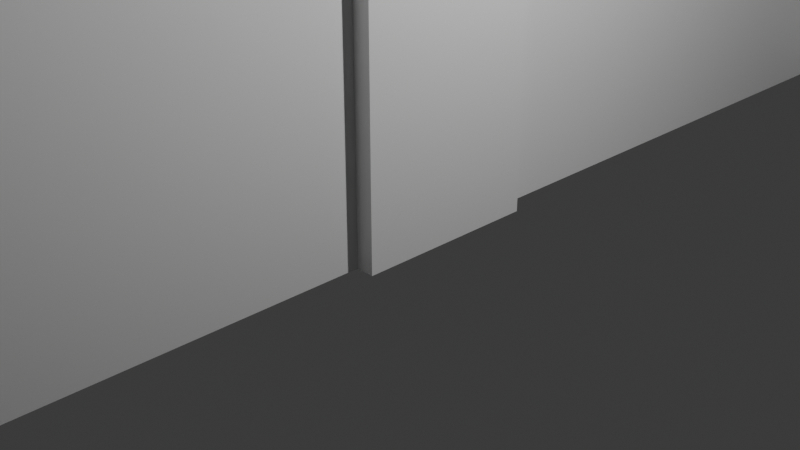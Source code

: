 # Source: Giant_metal_door.blend  (saved by Blender 5.1.30; exported with 4.5.12 LTS)
import bpy
from mathutils import Matrix  # noqa: F401  (used for matrix-valued properties, if any)

bpy.ops.wm.read_factory_settings(use_empty=True)
scene = bpy.context.scene
scene.name = 'Scene'

# ---- collections
col_collection = bpy.data.collections.new('Collection'); scene.collection.children.link(col_collection)

# ---- materials (node trees are filled in below, after node groups)
mat_material = bpy.data.materials.new('Material')
mat_material.alpha_threshold = 0.0
mat_material.use_backface_culling_lightprobe_volume = False
mat_material.roughness = 0.5
mat_material.line_color = (0.0, 0.0, 0.0, 1.0)
mat_material_002 = bpy.data.materials.new('Material.002')
mat_material_002.alpha_threshold = 0.0
mat_material_002.use_backface_culling_lightprobe_volume = False
mat_material_002.roughness = 0.5
mat_material_002.line_color = (0.0, 0.0, 0.0, 1.0)
mat_material_003 = bpy.data.materials.new('Material.003')
mat_material_003.alpha_threshold = 0.0
mat_material_003.use_backface_culling_lightprobe_volume = False
mat_material_003.roughness = 0.5
mat_material_003.line_color = (0.0, 0.0, 0.0, 1.0)
mat_material_004 = bpy.data.materials.new('Material.004')
mat_material_004.alpha_threshold = 0.0
mat_material_004.use_backface_culling_lightprobe_volume = False
mat_material_004.roughness = 0.5
mat_material_004.line_color = (0.0, 0.0, 0.0, 1.0)
mat_material_005 = bpy.data.materials.new('Material.005')
mat_material_005.alpha_threshold = 0.0
mat_material_005.use_backface_culling_lightprobe_volume = False
mat_material_005.roughness = 0.5
mat_material_005.line_color = (0.0, 0.0, 0.0, 1.0)
mat_material_006 = bpy.data.materials.new('Material.006')
mat_material_006.alpha_threshold = 0.0
mat_material_006.use_backface_culling_lightprobe_volume = False
mat_material_006.roughness = 0.5
mat_material_006.line_color = (0.0, 0.0, 0.0, 1.0)
mat_material_007 = bpy.data.materials.new('Material.007')
mat_material_007.alpha_threshold = 0.0
mat_material_007.use_backface_culling_lightprobe_volume = False
mat_material_007.roughness = 0.5
mat_material_007.line_color = (0.0, 0.0, 0.0, 1.0)
mat_material_008 = bpy.data.materials.new('Material.008')
mat_material_008.alpha_threshold = 0.0
mat_material_008.use_backface_culling_lightprobe_volume = False
mat_material_008.roughness = 0.5
mat_material_008.line_color = (0.0, 0.0, 0.0, 1.0)
mat_material_010 = bpy.data.materials.new('Material.010')
mat_material_010.alpha_threshold = 0.0
mat_material_010.use_backface_culling_lightprobe_volume = False
mat_material_010.roughness = 0.5
mat_material_010.line_color = (0.0, 0.0, 0.0, 1.0)
mat_material_011 = bpy.data.materials.new('Material.011')
mat_material_011.alpha_threshold = 0.0
mat_material_011.use_backface_culling_lightprobe_volume = False
mat_material_011.roughness = 0.5
mat_material_011.line_color = (0.0, 0.0, 0.0, 1.0)

# ---- material node trees
mat_material.use_nodes = True; mat_material.node_tree.nodes.clear()
_N = mat_material.node_tree.nodes; _L = mat_material.node_tree.links
n0 = _N.new('ShaderNodeOutputMaterial'); n0.name = 'Material Output'; n0.location = (200, 100)
n1 = _N.new('ShaderNodeBsdfPrincipled'); n1.name = 'Principled BSDF'; n1.location = (-200, 100)
_L.new(n1.outputs[0], n0.inputs[0])
n0.is_active_output = True
mat_material_002.use_nodes = True; mat_material_002.node_tree.nodes.clear()
_N = mat_material_002.node_tree.nodes; _L = mat_material_002.node_tree.links
n0 = _N.new('ShaderNodeOutputMaterial'); n0.name = 'Material Output'; n0.location = (200, 100)
n1 = _N.new('ShaderNodeBsdfPrincipled'); n1.name = 'Principled BSDF'; n1.location = (-200, 100)
_L.new(n1.outputs[0], n0.inputs[0])
n0.is_active_output = True
mat_material_003.use_nodes = True; mat_material_003.node_tree.nodes.clear()
_N = mat_material_003.node_tree.nodes; _L = mat_material_003.node_tree.links
n0 = _N.new('ShaderNodeOutputMaterial'); n0.name = 'Material Output'; n0.location = (200, 100)
n1 = _N.new('ShaderNodeBsdfPrincipled'); n1.name = 'Principled BSDF'; n1.location = (-200, 100)
_L.new(n1.outputs[0], n0.inputs[0])
n0.is_active_output = True
mat_material_004.use_nodes = True; mat_material_004.node_tree.nodes.clear()
_N = mat_material_004.node_tree.nodes; _L = mat_material_004.node_tree.links
n0 = _N.new('ShaderNodeOutputMaterial'); n0.name = 'Material Output'; n0.location = (200, 100)
n1 = _N.new('ShaderNodeBsdfPrincipled'); n1.name = 'Principled BSDF'; n1.location = (-200, 100)
_L.new(n1.outputs[0], n0.inputs[0])
n0.is_active_output = True
mat_material_005.use_nodes = True; mat_material_005.node_tree.nodes.clear()
_N = mat_material_005.node_tree.nodes; _L = mat_material_005.node_tree.links
n0 = _N.new('ShaderNodeOutputMaterial'); n0.name = 'Material Output'; n0.location = (200, 100)
n1 = _N.new('ShaderNodeBsdfPrincipled'); n1.name = 'Principled BSDF'; n1.location = (-200, 100)
_L.new(n1.outputs[0], n0.inputs[0])
n0.is_active_output = True
mat_material_006.use_nodes = True; mat_material_006.node_tree.nodes.clear()
_N = mat_material_006.node_tree.nodes; _L = mat_material_006.node_tree.links
n0 = _N.new('ShaderNodeOutputMaterial'); n0.name = 'Material Output'; n0.location = (200, 100)
n1 = _N.new('ShaderNodeBsdfPrincipled'); n1.name = 'Principled BSDF'; n1.location = (-200, 100)
_L.new(n1.outputs[0], n0.inputs[0])
n0.is_active_output = True
mat_material_007.use_nodes = True; mat_material_007.node_tree.nodes.clear()
_N = mat_material_007.node_tree.nodes; _L = mat_material_007.node_tree.links
n0 = _N.new('ShaderNodeOutputMaterial'); n0.name = 'Material Output'; n0.location = (200, 100)
n1 = _N.new('ShaderNodeBsdfPrincipled'); n1.name = 'Principled BSDF'; n1.location = (-200, 100)
_L.new(n1.outputs[0], n0.inputs[0])
n0.is_active_output = True
mat_material_008.use_nodes = True; mat_material_008.node_tree.nodes.clear()
_N = mat_material_008.node_tree.nodes; _L = mat_material_008.node_tree.links
n0 = _N.new('ShaderNodeOutputMaterial'); n0.name = 'Material Output'; n0.location = (200, 100)
n1 = _N.new('ShaderNodeBsdfPrincipled'); n1.name = 'Principled BSDF'; n1.location = (-200, 100)
_L.new(n1.outputs[0], n0.inputs[0])
n0.is_active_output = True
mat_material_010.use_nodes = True; mat_material_010.node_tree.nodes.clear()
_N = mat_material_010.node_tree.nodes; _L = mat_material_010.node_tree.links
n0 = _N.new('ShaderNodeOutputMaterial'); n0.name = 'Material Output'; n0.location = (200, 100)
n1 = _N.new('ShaderNodeBsdfPrincipled'); n1.name = 'Principled BSDF'; n1.location = (-200, 100)
_L.new(n1.outputs[0], n0.inputs[0])
n0.is_active_output = True
mat_material_011.use_nodes = True; mat_material_011.node_tree.nodes.clear()
_N = mat_material_011.node_tree.nodes; _L = mat_material_011.node_tree.links
n0 = _N.new('ShaderNodeOutputMaterial'); n0.name = 'Material Output'; n0.location = (200, 100)
n1 = _N.new('ShaderNodeBsdfPrincipled'); n1.name = 'Principled BSDF'; n1.location = (-200, 100)
_L.new(n1.outputs[0], n0.inputs[0])
n0.is_active_output = True

# ---- world
world_world = bpy.data.worlds.new('World'); scene.world = world_world
world_world.use_nodes = True; world_world.node_tree.nodes.clear()
_N = world_world.node_tree.nodes; _L = world_world.node_tree.links
n0 = _N.new('ShaderNodeOutputWorld'); n0.name = 'World Output'; n0.location = (200, 100)
n1 = _N.new('ShaderNodeBackground'); n1.name = 'Background'; n1.location = (-200, 100)
n1.inputs[0].default_value = (0.05088, 0.05088, 0.05088, 1.0)
_L.new(n1.outputs[0], n0.inputs[0])
n0.is_active_output = True
world_world.color = (0.05088, 0.05088, 0.05088)
world_world.sun_shadow_jitter_overblur = 0.0

# ---- cameras
cam_camera = bpy.data.cameras.new('Camera')
cam_camera.clip_end = 100.0
cam_camera.ortho_scale = 7.314

# ---- lights
light_light = bpy.data.lights.new('Light', 'POINT')
light_light.energy = 1000.0
light_light.shadow_soft_size = 0.1

# ---- meshes
me_cube = bpy.data.meshes.new('Cube')
me_cube.from_pydata([(1.0, 1.0, 1.0), (1.0, 1.0, -1.0), (1.0, -1.0, 1.0), (1.0, -1.0, -1.0), (-1.0, 1.0, 1.0), (-1.0, 1.0, -1.0), (-1.0, -1.0, 1.0), (-1.0, -1.0, -1.0)], [], [(0, 4, 6, 2), (3, 2, 6, 7), (7, 6, 4, 5), (5, 1, 3, 7), (1, 0, 2, 3), (5, 4, 0, 1)])
_uv = me_cube.uv_layers.new(name='UVMap')
_uv.uv.foreach_set('vector', [0.625, 0.5, 0.875, 0.5, 0.875, 0.75, 0.625, 0.75, 0.375, 0.75, 0.625, 0.75, 0.625, 1.0, 0.375, 1.0, 0.375, 0.0, 0.625, 0.0, 0.625, 0.25, 0.375, 0.25, 0.125, 0.5, 0.375, 0.5, 0.375, 0.75, 0.125, 0.75, 0.375, 0.5, 0.625, 0.5, 0.625, 0.75, 0.375, 0.75, 0.375, 0.25, 0.625, 0.25, 0.625, 0.5, 0.375, 0.5])
me_cube.materials.append(mat_material)
me_cube.use_mirror_vertex_groups = False
me_cube.update()
me_cube_002 = bpy.data.meshes.new('Cube.002')
me_cube_002.from_pydata([(1.0, 1.0, 1.0), (1.0, 1.0, -1.0), (1.0, -1.0, 1.0), (1.0, -1.0, -1.0), (-1.0, 1.0, 1.0), (-1.0, 1.0, -1.0), (-1.0, -1.0, 1.0), (-1.0, -1.0, -1.0)], [], [(0, 4, 6, 2), (3, 2, 6, 7), (7, 6, 4, 5), (5, 1, 3, 7), (1, 0, 2, 3), (5, 4, 0, 1)])
_uv = me_cube_002.uv_layers.new(name='UVMap')
_uv.uv.foreach_set('vector', [0.625, 0.5, 0.875, 0.5, 0.875, 0.75, 0.625, 0.75, 0.375, 0.75, 0.625, 0.75, 0.625, 1.0, 0.375, 1.0, 0.375, 0.0, 0.625, 0.0, 0.625, 0.25, 0.375, 0.25, 0.125, 0.5, 0.375, 0.5, 0.375, 0.75, 0.125, 0.75, 0.375, 0.5, 0.625, 0.5, 0.625, 0.75, 0.375, 0.75, 0.375, 0.25, 0.625, 0.25, 0.625, 0.5, 0.375, 0.5])
me_cube_002.materials.append(mat_material_002)
me_cube_002.use_mirror_vertex_groups = False
me_cube_002.update()
me_cube_003 = bpy.data.meshes.new('Cube.003')
me_cube_003.from_pydata([(1.0, 1.0, 1.0), (1.0, 1.0, -1.0), (1.0, -1.0, 1.0), (1.0, -1.0, -1.0), (-1.0, 1.0, 1.0), (-1.0, 1.0, -1.0), (-1.0, -1.0, 1.0), (-1.0, -1.0, -1.0)], [], [(0, 4, 6, 2), (3, 2, 6, 7), (7, 6, 4, 5), (5, 1, 3, 7), (1, 0, 2, 3), (5, 4, 0, 1)])
_uv = me_cube_003.uv_layers.new(name='UVMap')
_uv.uv.foreach_set('vector', [0.625, 0.5, 0.875, 0.5, 0.875, 0.75, 0.625, 0.75, 0.375, 0.75, 0.625, 0.75, 0.625, 1.0, 0.375, 1.0, 0.375, 0.0, 0.625, 0.0, 0.625, 0.25, 0.375, 0.25, 0.125, 0.5, 0.375, 0.5, 0.375, 0.75, 0.125, 0.75, 0.375, 0.5, 0.625, 0.5, 0.625, 0.75, 0.375, 0.75, 0.375, 0.25, 0.625, 0.25, 0.625, 0.5, 0.375, 0.5])
me_cube_003.materials.append(mat_material_003)
me_cube_003.use_mirror_vertex_groups = False
me_cube_003.update()
me_cube_004 = bpy.data.meshes.new('Cube.004')
me_cube_004.from_pydata([(1.0, 1.0, 1.0), (1.0, 1.0, -1.0), (1.0, -1.0, 1.0), (1.0, -1.0, -1.0), (-1.0, 1.0, 1.0), (-1.0, 1.0, -1.0), (-1.0, -1.0, 1.0), (-1.0, -1.0, -1.0)], [], [(0, 4, 6, 2), (3, 2, 6, 7), (7, 6, 4, 5), (5, 1, 3, 7), (1, 0, 2, 3), (5, 4, 0, 1)])
_uv = me_cube_004.uv_layers.new(name='UVMap')
_uv.uv.foreach_set('vector', [0.625, 0.5, 0.875, 0.5, 0.875, 0.75, 0.625, 0.75, 0.375, 0.75, 0.625, 0.75, 0.625, 1.0, 0.375, 1.0, 0.375, 0.0, 0.625, 0.0, 0.625, 0.25, 0.375, 0.25, 0.125, 0.5, 0.375, 0.5, 0.375, 0.75, 0.125, 0.75, 0.375, 0.5, 0.625, 0.5, 0.625, 0.75, 0.375, 0.75, 0.375, 0.25, 0.625, 0.25, 0.625, 0.5, 0.375, 0.5])
me_cube_004.materials.append(mat_material_004)
me_cube_004.use_mirror_vertex_groups = False
me_cube_004.update()
me_cube_005 = bpy.data.meshes.new('Cube.005')
me_cube_005.from_pydata([(1.0, 1.0, 1.0), (1.0, 1.0, -1.0), (1.0, -1.0, 1.0), (1.0, -1.0, -1.0), (-1.0, 1.0, 1.0), (-1.0, 1.0, -1.0), (-1.0, -1.0, 1.0), (-1.0, -1.0, -1.0)], [], [(0, 4, 6, 2), (3, 2, 6, 7), (7, 6, 4, 5), (5, 1, 3, 7), (1, 0, 2, 3), (5, 4, 0, 1)])
_uv = me_cube_005.uv_layers.new(name='UVMap')
_uv.uv.foreach_set('vector', [0.625, 0.5, 0.875, 0.5, 0.875, 0.75, 0.625, 0.75, 0.375, 0.75, 0.625, 0.75, 0.625, 1.0, 0.375, 1.0, 0.375, 0.0, 0.625, 0.0, 0.625, 0.25, 0.375, 0.25, 0.125, 0.5, 0.375, 0.5, 0.375, 0.75, 0.125, 0.75, 0.375, 0.5, 0.625, 0.5, 0.625, 0.75, 0.375, 0.75, 0.375, 0.25, 0.625, 0.25, 0.625, 0.5, 0.375, 0.5])
me_cube_005.materials.append(mat_material_005)
me_cube_005.use_mirror_vertex_groups = False
me_cube_005.update()
me_cube_006 = bpy.data.meshes.new('Cube.006')
me_cube_006.from_pydata([(1.0, 1.0, 1.0), (1.0, 1.0, -1.0), (1.0, -1.0, 1.0), (1.0, -1.0, -1.0), (-1.0, 1.0, 1.0), (-1.0, 1.0, -1.0), (-1.0, -1.0, 1.0), (-1.0, -1.0, -1.0)], [], [(0, 4, 6, 2), (3, 2, 6, 7), (7, 6, 4, 5), (5, 1, 3, 7), (1, 0, 2, 3), (5, 4, 0, 1)])
_uv = me_cube_006.uv_layers.new(name='UVMap')
_uv.uv.foreach_set('vector', [0.625, 0.5, 0.875, 0.5, 0.875, 0.75, 0.625, 0.75, 0.375, 0.75, 0.625, 0.75, 0.625, 1.0, 0.375, 1.0, 0.375, 0.0, 0.625, 0.0, 0.625, 0.25, 0.375, 0.25, 0.125, 0.5, 0.375, 0.5, 0.375, 0.75, 0.125, 0.75, 0.375, 0.5, 0.625, 0.5, 0.625, 0.75, 0.375, 0.75, 0.375, 0.25, 0.625, 0.25, 0.625, 0.5, 0.375, 0.5])
me_cube_006.materials.append(mat_material_006)
me_cube_006.use_mirror_vertex_groups = False
me_cube_006.update()
me_cube_007 = bpy.data.meshes.new('Cube.007')
me_cube_007.from_pydata([(1.0, 1.0, 1.0), (1.0, 1.0, -1.0), (1.0, -1.0, 1.0), (1.0, -1.0, -1.0), (-1.0, 1.0, 1.0), (-1.0, 1.0, -1.0), (-1.0, -1.0, 1.0), (-1.0, -1.0, -1.0)], [], [(0, 4, 6, 2), (3, 2, 6, 7), (7, 6, 4, 5), (5, 1, 3, 7), (1, 0, 2, 3), (5, 4, 0, 1)])
_uv = me_cube_007.uv_layers.new(name='UVMap')
_uv.uv.foreach_set('vector', [0.625, 0.5, 0.875, 0.5, 0.875, 0.75, 0.625, 0.75, 0.375, 0.75, 0.625, 0.75, 0.625, 1.0, 0.375, 1.0, 0.375, 0.0, 0.625, 0.0, 0.625, 0.25, 0.375, 0.25, 0.125, 0.5, 0.375, 0.5, 0.375, 0.75, 0.125, 0.75, 0.375, 0.5, 0.625, 0.5, 0.625, 0.75, 0.375, 0.75, 0.375, 0.25, 0.625, 0.25, 0.625, 0.5, 0.375, 0.5])
me_cube_007.materials.append(mat_material_007)
me_cube_007.use_mirror_vertex_groups = False
me_cube_007.update()
me_cube_010 = bpy.data.meshes.new('Cube.010')
me_cube_010.from_pydata([(1.0, 1.0, 1.0), (1.0, 1.0, -1.0), (1.0, -1.0, 1.0), (1.0, -1.0, -1.0), (-1.0, 1.0, 1.0), (-1.0, 1.0, -1.0), (-1.0, -1.0, 1.0), (-1.0, -1.0, -1.0)], [], [(0, 4, 6, 2), (3, 2, 6, 7), (7, 6, 4, 5), (5, 1, 3, 7), (1, 0, 2, 3), (5, 4, 0, 1)])
_uv = me_cube_010.uv_layers.new(name='UVMap')
_uv.uv.foreach_set('vector', [0.625, 0.5, 0.875, 0.5, 0.875, 0.75, 0.625, 0.75, 0.375, 0.75, 0.625, 0.75, 0.625, 1.0, 0.375, 1.0, 0.375, 0.0, 0.625, 0.0, 0.625, 0.25, 0.375, 0.25, 0.125, 0.5, 0.375, 0.5, 0.375, 0.75, 0.125, 0.75, 0.375, 0.5, 0.625, 0.5, 0.625, 0.75, 0.375, 0.75, 0.375, 0.25, 0.625, 0.25, 0.625, 0.5, 0.375, 0.5])
me_cube_010.materials.append(mat_material_008)
me_cube_010.use_mirror_vertex_groups = False
me_cube_010.update()
me_cube_012 = bpy.data.meshes.new('Cube.012')
me_cube_012.from_pydata([(-1.0, -1.0, -1.0), (-1.0, -1.0, -0.6815), (-1.0, -1.0, 1.0), (-1.0, -1.0, 0.6815), (-1.0, 1.0, -1.0), (-1.0, 1.0, -0.6815), (-1.0, 1.0, 1.0), (-1.0, 1.0, 0.6815), (1.0, -1.0, -1.0), (0.1355, -1.0, -0.6815), (1.0, -1.0, 1.0), (0.1355, -1.0, 0.6815), (1.0, 1.0, -1.0), (0.1355, 1.0, -0.6815), (1.0, 1.0, 1.0), (0.1355, 1.0, 0.6815)], [], [(2, 6, 7, 3), (4, 0, 1, 5), (6, 14, 12, 4, 5, 13, 15, 7), (12, 14, 10, 8), (1, 0, 8, 10, 2, 3, 11, 9), (4, 12, 8, 0), (14, 6, 2, 10), (13, 9, 11, 15), (1, 9, 13, 5), (15, 11, 3, 7)])
_uv = me_cube_012.uv_layers.new(name='UVMap')
_uv.uv.foreach_set('vector', [0.625, 0.0, 0.625, 0.25, 0.5852, 0.25, 0.5852, 0.0, 0.375, 0.25, 0.375, 0.0, 0.4148, 0.0, 0.4148, 0.25, 0.625, 0.25, 0.625, 0.5, 0.375, 0.5, 0.375, 0.25, 0.4148, 0.25, 0.4148, 0.3919, 0.5852, 0.3919, 0.5852, 0.25, 0.375, 0.5, 0.625, 0.5, 0.625, 0.75, 0.375, 0.75, 0.4148, 1.0, 0.375, 1.0, 0.375, 0.75, 0.625, 0.75, 0.625, 1.0, 0.5852, 1.0, 0.5852, 0.8581, 0.4148, 0.8581, 0.125, 0.5, 0.375, 0.5, 0.375, 0.75, 0.125, 0.75, 0.625, 0.5, 0.875, 0.5, 0.875, 0.75, 0.625, 0.75, 0.375, 0.5, 0.375, 0.75, 0.625, 0.75, 0.625, 0.5, 0.125, 0.75, 0.375, 0.75, 0.375, 0.5, 0.125, 0.5, 0.625, 0.5, 0.625, 0.75, 0.875, 0.75, 0.875, 0.5])
me_cube_012.materials.append(None)
me_cube_012.update()
me_cube_014 = bpy.data.meshes.new('Cube.014')
me_cube_014.from_pydata([(1.0, 1.0, 1.0), (1.0, 1.0, -1.0), (1.0, -1.0, 1.0), (1.0, -1.0, -1.0), (-1.0, 1.0, 1.0), (-1.0, 1.0, -1.0), (-1.0, -1.0, 1.0), (-1.0, -1.0, -1.0)], [], [(0, 4, 6, 2), (3, 2, 6, 7), (7, 6, 4, 5), (5, 1, 3, 7), (1, 0, 2, 3), (5, 4, 0, 1)])
_uv = me_cube_014.uv_layers.new(name='UVMap')
_uv.uv.foreach_set('vector', [0.625, 0.5, 0.875, 0.5, 0.875, 0.75, 0.625, 0.75, 0.375, 0.75, 0.625, 0.75, 0.625, 1.0, 0.375, 1.0, 0.375, 0.0, 0.625, 0.0, 0.625, 0.25, 0.375, 0.25, 0.125, 0.5, 0.375, 0.5, 0.375, 0.75, 0.125, 0.75, 0.375, 0.5, 0.625, 0.5, 0.625, 0.75, 0.375, 0.75, 0.375, 0.25, 0.625, 0.25, 0.625, 0.5, 0.375, 0.5])
me_cube_014.materials.append(mat_material_010)
me_cube_014.use_mirror_vertex_groups = False
me_cube_014.update()
me_cube_015 = bpy.data.meshes.new('Cube.015')
me_cube_015.from_pydata([(1.0, 1.0, 1.0), (1.0, 1.0, -1.0), (1.0, -1.0, 1.0), (1.0, -1.0, -1.0), (-1.0, 1.0, 1.0), (-1.0, 1.0, -1.0), (-1.0, -1.0, 1.0), (-1.0, -1.0, -1.0)], [], [(0, 4, 6, 2), (3, 2, 6, 7), (7, 6, 4, 5), (5, 1, 3, 7), (1, 0, 2, 3), (5, 4, 0, 1)])
_uv = me_cube_015.uv_layers.new(name='UVMap')
_uv.uv.foreach_set('vector', [0.625, 0.5, 0.875, 0.5, 0.875, 0.75, 0.625, 0.75, 0.375, 0.75, 0.625, 0.75, 0.625, 1.0, 0.375, 1.0, 0.375, 0.0, 0.625, 0.0, 0.625, 0.25, 0.375, 0.25, 0.125, 0.5, 0.375, 0.5, 0.375, 0.75, 0.125, 0.75, 0.375, 0.5, 0.625, 0.5, 0.625, 0.75, 0.375, 0.75, 0.375, 0.25, 0.625, 0.25, 0.625, 0.5, 0.375, 0.5])
me_cube_015.materials.append(mat_material_011)
me_cube_015.use_mirror_vertex_groups = False
me_cube_015.update()

# ---- objects
ob_cube = bpy.data.objects.new('Cube', me_cube)
ob_light = bpy.data.objects.new('Light', light_light)
ob_camera = bpy.data.objects.new('Camera', cam_camera)
ob_cube_002 = bpy.data.objects.new('Cube.002', me_cube_002)
ob_cube_003 = bpy.data.objects.new('Cube.003', me_cube_003)
ob_cube_004 = bpy.data.objects.new('Cube.004', me_cube_004)
ob_cube_005 = bpy.data.objects.new('Cube.005', me_cube_005)
ob_cube_006 = bpy.data.objects.new('Cube.006', me_cube_006)
ob_cube_007 = bpy.data.objects.new('Cube.007', me_cube_007)
ob_cube_001 = bpy.data.objects.new('Cube.001', me_cube_010)
ob_cube_008 = bpy.data.objects.new('Cube.008', me_cube_012)
ob_cube_009 = bpy.data.objects.new('Cube.009', me_cube_014)
ob_cube_010 = bpy.data.objects.new('Cube.010', me_cube_015)

# ---- transforms, parenting, visibility, modifiers, constraints
ob_cube.location = (0.0, 10.0, 1.0)
ob_cube.scale = (2.0, 2.0, 1.0)
ob_cube.lock_rotations_4d = False
ob_cube.empty_display_type = 'ARROWS'
ob_cube.lineart.crease_threshold = 0.0
ob_light.location = (4.076, 1.005, 5.904)
ob_light.rotation_euler = (0.6503, 0.05522, 1.866)
ob_light.lock_rotations_4d = False
ob_light.empty_display_type = 'ARROWS'
ob_light.color = (0.0, 0.0, 0.0, 0.0)
ob_light.lineart.crease_threshold = 0.0
ob_camera.location = (7.359, -6.926, 4.958)
ob_camera.rotation_euler = (1.109, 0.0, 0.8149)
ob_camera.lock_rotations_4d = False
ob_camera.empty_display_type = 'ARROWS'
ob_camera.color = (0.0, 0.0, 0.0, 0.0)
ob_camera.display_type = 'WIRE'
ob_camera.lineart.crease_threshold = 0.0
ob_cube_002.location = (0.0, 10.0, 10.0)
ob_cube_002.scale = (1.5, 1.5, 10.0)
ob_cube_002.lock_rotations_4d = False
ob_cube_002.empty_display_type = 'ARROWS'
ob_cube_002.lineart.crease_threshold = 0.0
ob_cube_003.location = (0.0, -5.0, 10.0)
ob_cube_003.scale = (0.5, 5.0, 10.0)
ob_cube_003.lock_rotations_4d = False
ob_cube_003.empty_display_type = 'ARROWS'
ob_cube_003.lineart.crease_threshold = 0.0
ob_cube_004.location = (0.0, 0.0, 20.0)
ob_cube_004.scale = (2.0, 12.0, 1.0)
ob_cube_004.lock_rotations_4d = False
ob_cube_004.empty_display_type = 'ARROWS'
ob_cube_004.lineart.crease_threshold = 0.0
ob_cube_005.location = (0.0, -10.0, 1.0)
ob_cube_005.scale = (2.0, 2.0, 1.0)
ob_cube_005.lock_rotations_4d = False
ob_cube_005.empty_display_type = 'ARROWS'
ob_cube_005.lineart.crease_threshold = 0.0
ob_cube_006.location = (0.0, -10.0, 10.0)
ob_cube_006.scale = (1.5, 1.5, 10.0)
ob_cube_006.lock_rotations_4d = False
ob_cube_006.empty_display_type = 'ARROWS'
ob_cube_006.lineart.crease_threshold = 0.0
ob_cube_007.location = (0.0, 5.0, 10.0)
ob_cube_007.scale = (0.5, 5.0, 10.0)
ob_cube_007.lock_rotations_4d = False
ob_cube_007.empty_display_type = 'ARROWS'
ob_cube_007.lineart.crease_threshold = 0.0
ob_cube_001.location = (0.0, 0.5, 10.0)
ob_cube_001.scale = (0.7, 0.5, 10.0)
ob_cube_001.lock_rotations_4d = False
ob_cube_001.empty_display_type = 'ARROWS'
ob_cube_001.lineart.crease_threshold = 0.0
_m = ob_cube_001.modifiers.new('Mirror', 'MIRROR')
_m.use_axis = (False, True, False)
_m.mirror_object = ob_cube_004
ob_cube_008.location = (0.9, 0.5, 10.0)
ob_cube_008.scale = (0.5, 0.2, 1.0)
_m = ob_cube_008.modifiers.new('Mirror', 'MIRROR')
_m.use_axis = (False, True, False)
_m.mirror_object = ob_cube_004
ob_cube_009.location = (0.0, -10.0, 10.0)
ob_cube_009.scale = (2.0, 2.0, 1.0)
ob_cube_009.lock_rotations_4d = False
ob_cube_009.empty_display_type = 'ARROWS'
ob_cube_009.lineart.crease_threshold = 0.0
ob_cube_010.location = (0.0, 10.0, 10.0)
ob_cube_010.scale = (2.0, 2.0, 1.0)
ob_cube_010.lock_rotations_4d = False
ob_cube_010.empty_display_type = 'ARROWS'
ob_cube_010.lineart.crease_threshold = 0.0

# ---- collection membership
col_collection.objects.link(ob_cube)
col_collection.objects.link(ob_light)
col_collection.objects.link(ob_camera)
col_collection.objects.link(ob_cube_002)
col_collection.objects.link(ob_cube_003)
col_collection.objects.link(ob_cube_004)
col_collection.objects.link(ob_cube_005)
col_collection.objects.link(ob_cube_006)
col_collection.objects.link(ob_cube_007)
col_collection.objects.link(ob_cube_001)
col_collection.objects.link(ob_cube_008)
col_collection.objects.link(ob_cube_009)
col_collection.objects.link(ob_cube_010)

# ---- scene / render settings (as saved in the file)
scene.camera = ob_camera
scene.frame_start = 1; scene.frame_end = 250; scene.frame_set(1)
scene.render.engine = 'BLENDER_EEVEE_NEXT'
scene.render.bake_bias = 0.0
scene.render.bake_samples = 0
scene.cycles.sampling_pattern = 'TABULATED_SOBOL'
scene.eevee.use_volume_custom_range = False
bpy.context.view_layer.update()
